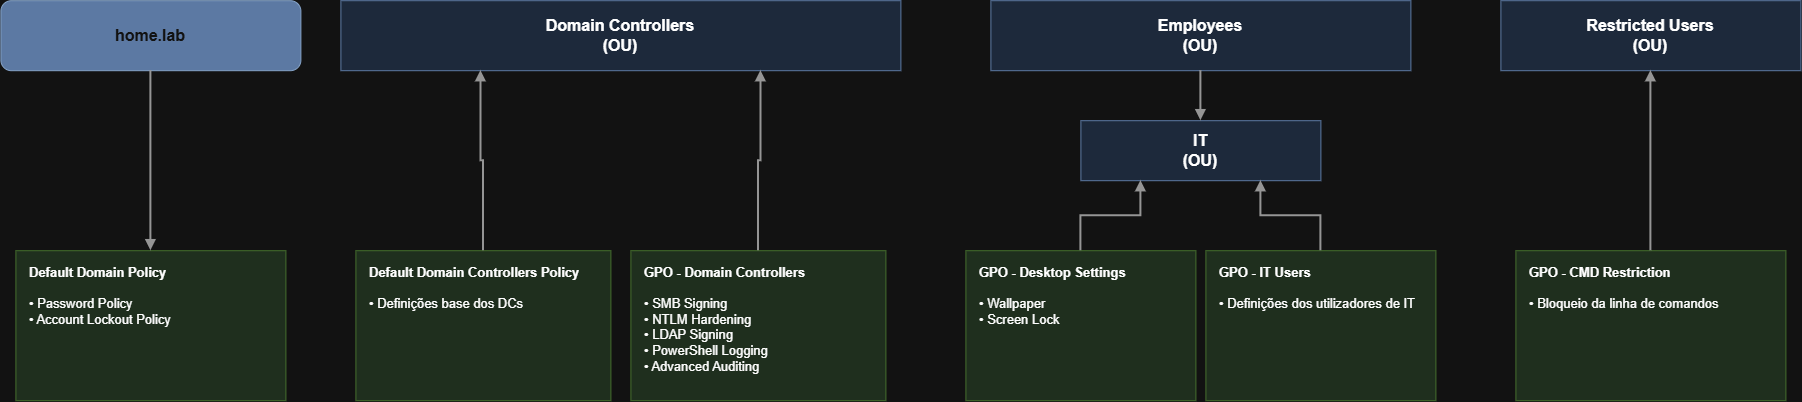

The diagram above was exported from draw.io. Its source (the exported page's mxGraphModel, read from the mxfile embedded in the PNG):
<mxGraphModel dx="1878" dy="1327" grid="1" gridSize="10" guides="1" tooltips="1" connect="1" arrows="1" fold="1" page="1" pageScale="1" pageWidth="1900" pageHeight="570" math="0" shadow="0">
  <root>
    <mxCell id="0" />
    <mxCell id="1" parent="0" />
    <mxCell id="ouDom" parent="1" style="rounded=1;whiteSpace=wrap;html=1;fillColor=#6c8ebf;strokeColor=#3d5f8a;fontColor=#ffffff;fontSize=16;fontStyle=1" value="home.lab" vertex="1">
      <mxGeometry height="70" width="300" x="40" y="40" as="geometry" />
    </mxCell>
    <mxCell id="ouDC" parent="1" style="rounded=0;whiteSpace=wrap;html=1;fillColor=#dae8fc;strokeColor=#6c8ebf;fontSize=16;fontStyle=1" value="Domain Controllers&#10;(OU)" vertex="1">
      <mxGeometry height="70" width="560" x="380" y="40" as="geometry" />
    </mxCell>
    <mxCell id="ouEmp" parent="1" style="rounded=0;whiteSpace=wrap;html=1;fillColor=#dae8fc;strokeColor=#6c8ebf;fontSize=16;fontStyle=1" value="Employees&#10;(OU)" vertex="1">
      <mxGeometry height="70" width="420" x="1030" y="40" as="geometry" />
    </mxCell>
    <mxCell id="ouIT" parent="1" style="rounded=0;whiteSpace=wrap;html=1;fillColor=#dae8fc;strokeColor=#6c8ebf;fontSize=16;fontStyle=1" value="IT&#10;(OU)" vertex="1">
      <mxGeometry height="60" width="240" x="1120" y="160" as="geometry" />
    </mxCell>
    <mxCell id="ouRes" parent="1" style="rounded=0;whiteSpace=wrap;html=1;fillColor=#dae8fc;strokeColor=#6c8ebf;fontSize=16;fontStyle=1" value="Restricted Users&#10;(OU)" vertex="1">
      <mxGeometry height="70" width="300" x="1540" y="40" as="geometry" />
    </mxCell>
    <mxCell id="g1" parent="1" style="rounded=0;whiteSpace=wrap;html=1;fillColor=#d5e8d4;strokeColor=#82b366;align=left;verticalAlign=top;spacingLeft=12;spacingTop=8;fontSize=13" value="&lt;b&gt;Default Domain Policy&lt;/b&gt;&lt;br&gt;&lt;br&gt;• Password Policy&lt;br&gt;• Account Lockout Policy" vertex="1">
      <mxGeometry height="150" width="270" x="55" y="290" as="geometry" />
    </mxCell>
    <mxCell id="g2" parent="1" style="rounded=0;whiteSpace=wrap;html=1;fillColor=#d5e8d4;strokeColor=#82b366;align=left;verticalAlign=top;spacingLeft=12;spacingTop=8;fontSize=13" value="&lt;b&gt;Default Domain Controllers Policy&lt;/b&gt;&lt;br&gt;&lt;br&gt;• Definições base dos DCs" vertex="1">
      <mxGeometry height="150" width="255" x="395" y="290" as="geometry" />
    </mxCell>
    <mxCell id="g3" parent="1" style="rounded=0;whiteSpace=wrap;html=1;fillColor=#d5e8d4;strokeColor=#82b366;align=left;verticalAlign=top;spacingLeft=12;spacingTop=8;fontSize=13" value="&lt;b&gt;GPO - Domain Controllers&lt;/b&gt;&lt;br&gt;&lt;br&gt;• SMB Signing&lt;br&gt;• NTLM Hardening&lt;br&gt;• LDAP Signing&lt;br&gt;• PowerShell Logging&lt;br&gt;• Advanced Auditing" vertex="1">
      <mxGeometry height="150" width="255" x="670" y="290" as="geometry" />
    </mxCell>
    <mxCell id="g4" parent="1" style="rounded=0;whiteSpace=wrap;html=1;fillColor=#d5e8d4;strokeColor=#82b366;align=left;verticalAlign=top;spacingLeft=12;spacingTop=8;fontSize=13" value="&lt;b&gt;GPO - Desktop Settings&lt;/b&gt;&lt;br&gt;&lt;br&gt;• Wallpaper&lt;br&gt;• Screen Lock" vertex="1">
      <mxGeometry height="150" width="230" x="1005" y="290" as="geometry" />
    </mxCell>
    <mxCell id="g5" parent="1" style="rounded=0;whiteSpace=wrap;html=1;fillColor=#d5e8d4;strokeColor=#82b366;align=left;verticalAlign=top;spacingLeft=12;spacingTop=8;fontSize=13" value="&lt;b&gt;GPO - IT Users&lt;/b&gt;&lt;br&gt;&lt;br&gt;• Definições dos utilizadores de IT" vertex="1">
      <mxGeometry height="150" width="230" x="1245" y="290" as="geometry" />
    </mxCell>
    <mxCell id="g6" parent="1" style="rounded=0;whiteSpace=wrap;html=1;fillColor=#d5e8d4;strokeColor=#82b366;align=left;verticalAlign=top;spacingLeft=12;spacingTop=8;fontSize=13" value="&lt;b&gt;GPO - CMD Restriction&lt;/b&gt;&lt;br&gt;&lt;br&gt;• Bloqueio da linha de comandos" vertex="1">
      <mxGeometry height="150" width="270" x="1555" y="290" as="geometry" />
    </mxCell>
    <mxCell id="l1" edge="1" parent="1" source="ouDom" style="edgeStyle=orthogonalEdgeStyle;rounded=0;html=1;strokeWidth=2;strokeColor=#666666;endArrow=block;exitX=0.5;exitY=1;exitDx=0;exitDy=0;entryX=0.5;entryY=0;entryDx=0;entryDy=0;" target="g1">
      <mxGeometry relative="1" as="geometry" />
    </mxCell>
    <mxCell id="lEmpIT" edge="1" parent="1" source="ouEmp" style="edgeStyle=orthogonalEdgeStyle;rounded=0;html=1;strokeWidth=2;strokeColor=#666666;endArrow=block;exitX=0.5;exitY=1;exitDx=0;exitDy=0;entryX=0.5;entryY=0;entryDx=0;entryDy=0;" target="ouIT">
      <mxGeometry relative="1" as="geometry" />
    </mxCell>
    <mxCell id="l2" edge="1" parent="1" source="g2" style="edgeStyle=orthogonalEdgeStyle;rounded=0;html=1;strokeWidth=2;strokeColor=#666666;endArrow=block;exitX=0.5;exitY=0;exitDx=0;exitDy=0;entryX=0.25;entryY=1;entryDx=0;entryDy=0;" target="ouDC">
      <mxGeometry relative="1" as="geometry" />
    </mxCell>
    <mxCell id="l3" edge="1" parent="1" source="g3" style="edgeStyle=orthogonalEdgeStyle;rounded=0;html=1;strokeWidth=2;strokeColor=#666666;endArrow=block;exitX=0.5;exitY=0;exitDx=0;exitDy=0;entryX=0.75;entryY=1;entryDx=0;entryDy=0;" target="ouDC">
      <mxGeometry relative="1" as="geometry" />
    </mxCell>
    <mxCell id="l4" edge="1" parent="1" source="g4" style="edgeStyle=orthogonalEdgeStyle;rounded=0;html=1;strokeWidth=2;strokeColor=#666666;endArrow=block;exitX=0.5;exitY=0;exitDx=0;exitDy=0;entryX=0.25;entryY=1;entryDx=0;entryDy=0;" target="ouIT">
      <mxGeometry relative="1" as="geometry" />
    </mxCell>
    <mxCell id="l5" edge="1" parent="1" source="g5" style="edgeStyle=orthogonalEdgeStyle;rounded=0;html=1;strokeWidth=2;strokeColor=#666666;endArrow=block;exitX=0.5;exitY=0;exitDx=0;exitDy=0;entryX=0.75;entryY=1;entryDx=0;entryDy=0;" target="ouIT">
      <mxGeometry relative="1" as="geometry" />
    </mxCell>
    <mxCell id="l6" edge="1" parent="1" source="g6" style="edgeStyle=orthogonalEdgeStyle;rounded=0;html=1;strokeWidth=2;strokeColor=#666666;endArrow=block;exitX=0.5;exitY=0;exitDx=0;exitDy=0;entryX=0.5;entryY=1;entryDx=0;entryDy=0;" target="ouRes">
      <mxGeometry relative="1" as="geometry" />
    </mxCell>
  </root>
</mxGraphModel>